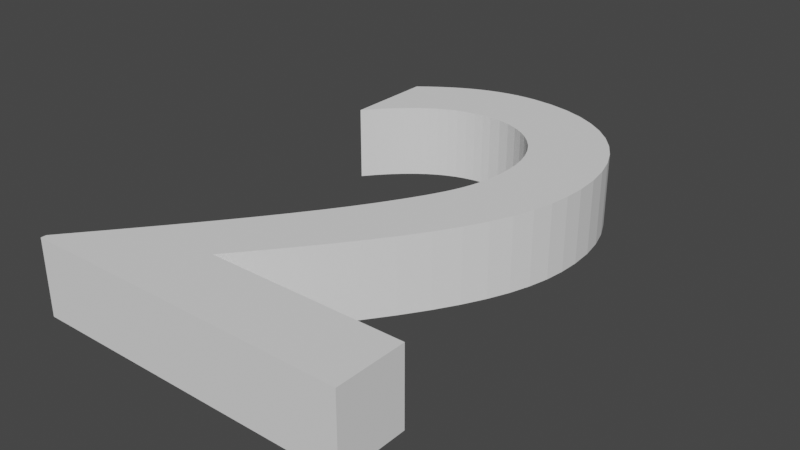 # Source: 2.blend  (saved by Blender 2.82.7; exported with 4.5.12 LTS)
import bpy
from mathutils import Matrix  # noqa: F401  (used for matrix-valued properties, if any)

bpy.ops.wm.read_factory_settings(use_empty=True)
scene = bpy.context.scene
scene.name = 'Scene'

# ---- collections
col_collection = bpy.data.collections.new('Collection'); scene.collection.children.link(col_collection)

# ---- world
world_world = bpy.data.worlds.new('World'); scene.world = world_world
world_world.use_nodes = True; world_world.node_tree.nodes.clear()
_N = world_world.node_tree.nodes; _L = world_world.node_tree.links
n0 = _N.new('ShaderNodeOutputWorld'); n0.name = 'World Output'; n0.location = (300, 300)
n1 = _N.new('ShaderNodeBackground'); n1.name = 'Background'; n1.location = (10, 300)
n1.inputs[0].default_value = (0.05088, 0.05088, 0.05088, 1.0)
_L.new(n1.outputs[0], n0.inputs[0])
n0.is_active_output = True
world_world.color = (0.05088, 0.05088, 0.05088)
world_world.use_sun_shadow = False
world_world.sun_shadow_jitter_overblur = 0.0

# ---- meshes
me_x = bpy.data.meshes.new('文本')
me_x.from_pydata([(0.2262, -0.3544, 0.05), (-0.0348, -0.3544, 0.05), (0.001301, -0.311, 0.05), (0.03368, -0.2708, 0.05), (0.06245, -0.2335, 0.05), (0.08772, -0.1989, 0.05), (0.1096, -0.1664, 0.05), (0.1282, -0.1357, 0.05), (0.1436, -0.1065, 0.05), (0.156, -0.07837, 0.05), (0.1654, -0.05098, 0.05), (0.1721, -0.02394, 0.05), (0.1759, 0.003118, 0.05), (0.1772, 0.03055, 0.05), (0.1755, 0.06121, 0.05), (0.1703, 0.09008, 0.05), (0.162, 0.117, 0.05), (0.1506, 0.1418, 0.05), (0.1363, 0.1643, 0.05), (0.1193, 0.1843, 0.05), (0.09976, 0.2017, 0.05), (0.07779, 0.2163, 0.05), (0.05359, 0.228, 0.05), (0.02732, 0.2365, 0.05), (-0.0008692, 0.2418, 0.05), (-0.0308, 0.2436, 0.05), (-0.04447, 0.2431, 0.05), (-0.058, 0.2418, 0.05), (-0.07143, 0.2396, 0.05), (-0.08476, 0.2365, 0.05), (-0.09805, 0.2325, 0.05), (-0.1113, 0.2276, 0.05), (-0.1246, 0.2217, 0.05), (-0.1378, 0.215, 0.05), (-0.1512, 0.2073, 0.05), (-0.1646, 0.1986, 0.05), (-0.1781, 0.1891, 0.05), (-0.1918, 0.1786, 0.05), (-0.1918, 0.05555, 0.05), (-0.1782, 0.07207, 0.05), (-0.1647, 0.08667, 0.05), (-0.1514, 0.09946, 0.05), (-0.1383, 0.1105, 0.05), (-0.1254, 0.1199, 0.05), (-0.1126, 0.1278, 0.05), (-0.09986, 0.1342, 0.05), (-0.08728, 0.1393, 0.05), (-0.0748, 0.143, 0.05), (-0.0624, 0.1456, 0.05), (-0.05007, 0.1471, 0.05), (-0.0378, 0.1476, 0.05), (-0.02142, 0.1465, 0.05), (-0.00587, 0.1433, 0.05), (0.008747, 0.1381, 0.05), (0.02231, 0.131, 0.05), (0.03471, 0.1222, 0.05), (0.04582, 0.1117, 0.05), (0.05555, 0.0996, 0.05), (0.06376, 0.08607, 0.05), (0.07034, 0.07119, 0.05), (0.07519, 0.05508, 0.05), (0.07818, 0.03783, 0.05), (0.0792, 0.01955, 0.05), (0.07887, 0.005758, 0.05), (0.07787, -0.007233, 0.05), (0.0762, -0.01957, 0.05), (0.07387, -0.03141, 0.05), (0.07087, -0.0429, 0.05), (0.0672, -0.0542, 0.05), (0.06287, -0.06545, 0.05), (0.05787, -0.07682, 0.05), (0.0522, -0.08845, 0.05), (0.04587, -0.1005, 0.05), (0.03887, -0.1131, 0.05), (0.0312, -0.1264, 0.05), (0.01578, -0.1517, 0.05), (-0.001286, -0.1778, 0.05), (-0.01975, -0.2045, 0.05), (-0.03936, -0.2316, 0.05), (-0.05983, -0.259, 0.05), (-0.08093, -0.2864, 0.05), (-0.1024, -0.3137, 0.05), (-0.1239, -0.3406, 0.05), (-0.1453, -0.3669, 0.05), (-0.1662, -0.3925, 0.05), (-0.1865, -0.417, 0.05), (-0.2058, -0.4404, 0.05), (-0.2058, -0.4474, 0.05), (0.2262, -0.4474, 0.05), (0.2262, -0.3544, -0.05), (-0.0348, -0.3544, -0.05), (0.001301, -0.311, -0.05), (0.03368, -0.2708, -0.05), (0.06245, -0.2335, -0.05), (0.08772, -0.1989, -0.05), (0.1096, -0.1664, -0.05), (0.1282, -0.1357, -0.05), (0.1436, -0.1065, -0.05), (0.156, -0.07837, -0.05), (0.1654, -0.05098, -0.05), (0.1721, -0.02394, -0.05), (0.1759, 0.003118, -0.05), (0.1772, 0.03055, -0.05), (0.1755, 0.06121, -0.05), (0.1703, 0.09008, -0.05), (0.162, 0.117, -0.05), (0.1506, 0.1418, -0.05), (0.1363, 0.1643, -0.05), (0.1193, 0.1843, -0.05), (0.09976, 0.2017, -0.05), (0.07779, 0.2163, -0.05), (0.05359, 0.228, -0.05), (0.02732, 0.2365, -0.05), (-0.0008692, 0.2418, -0.05), (-0.0308, 0.2436, -0.05), (-0.04447, 0.2431, -0.05), (-0.058, 0.2418, -0.05), (-0.07143, 0.2396, -0.05), (-0.08476, 0.2365, -0.05), (-0.09805, 0.2325, -0.05), (-0.1113, 0.2276, -0.05), (-0.1246, 0.2217, -0.05), (-0.1378, 0.215, -0.05), (-0.1512, 0.2073, -0.05), (-0.1646, 0.1986, -0.05), (-0.1781, 0.1891, -0.05), (-0.1918, 0.1786, -0.05), (-0.1918, 0.05555, -0.05), (-0.1782, 0.07207, -0.05), (-0.1647, 0.08667, -0.05), (-0.1514, 0.09946, -0.05), (-0.1383, 0.1105, -0.05), (-0.1254, 0.1199, -0.05), (-0.1126, 0.1278, -0.05), (-0.09986, 0.1342, -0.05), (-0.08728, 0.1393, -0.05), (-0.0748, 0.143, -0.05), (-0.0624, 0.1456, -0.05), (-0.05007, 0.1471, -0.05), (-0.0378, 0.1476, -0.05), (-0.02142, 0.1465, -0.05), (-0.00587, 0.1433, -0.05), (0.008747, 0.1381, -0.05), (0.02231, 0.131, -0.05), (0.03471, 0.1222, -0.05), (0.04582, 0.1117, -0.05), (0.05555, 0.0996, -0.05), (0.06376, 0.08607, -0.05), (0.07034, 0.07119, -0.05), (0.07519, 0.05508, -0.05), (0.07818, 0.03783, -0.05), (0.0792, 0.01955, -0.05), (0.07887, 0.005758, -0.05), (0.07787, -0.007233, -0.05), (0.0762, -0.01957, -0.05), (0.07387, -0.03141, -0.05), (0.07087, -0.0429, -0.05), (0.0672, -0.0542, -0.05), (0.06287, -0.06545, -0.05), (0.05787, -0.07682, -0.05), (0.0522, -0.08845, -0.05), (0.04587, -0.1005, -0.05), (0.03887, -0.1131, -0.05), (0.0312, -0.1264, -0.05), (0.01578, -0.1517, -0.05), (-0.001286, -0.1778, -0.05), (-0.01975, -0.2045, -0.05), (-0.03936, -0.2316, -0.05), (-0.05983, -0.259, -0.05), (-0.08093, -0.2864, -0.05), (-0.1024, -0.3137, -0.05), (-0.1239, -0.3406, -0.05), (-0.1453, -0.3669, -0.05), (-0.1662, -0.3925, -0.05), (-0.1865, -0.417, -0.05), (-0.2058, -0.4404, -0.05), (-0.2058, -0.4474, -0.05), (0.2262, -0.4474, -0.05)], [], [(26, 24, 25), (27, 24, 26), (28, 24, 27), (28, 23, 24), (29, 23, 28), (29, 22, 23), (30, 22, 29), (31, 22, 30), (31, 21, 22), (32, 21, 31), (33, 21, 32), (33, 20, 21), (34, 20, 33), (35, 20, 34), (35, 19, 20), (36, 19, 35), (37, 19, 36), (37, 18, 19), (38, 39, 37), (39, 40, 37), (40, 41, 37), (41, 42, 37), (42, 43, 37), (43, 44, 37), (44, 45, 37), (45, 46, 37), (46, 47, 37), (47, 48, 37), (48, 49, 37), (49, 18, 37), (49, 50, 18), (50, 17, 18), (51, 17, 50), (52, 17, 51), (53, 17, 52), (53, 16, 17), (54, 16, 53), (55, 16, 54), (56, 16, 55), (56, 15, 16), (57, 15, 56), (58, 15, 57), (58, 14, 15), (59, 14, 58), (60, 14, 59), (60, 13, 14), (61, 13, 60), (62, 13, 61), (62, 12, 13), (63, 12, 62), (64, 12, 63), (64, 11, 12), (65, 11, 64), (66, 11, 65), (66, 10, 11), (67, 10, 66), (68, 10, 67), (68, 9, 10), (69, 9, 68), (70, 9, 69), (71, 9, 70), (71, 8, 9), (72, 8, 71), (73, 8, 72), (73, 7, 8), (74, 7, 73), (75, 7, 74), (75, 6, 7), (76, 6, 75), (76, 5, 6), (77, 5, 76), (77, 4, 5), (78, 4, 77), (79, 4, 78), (79, 3, 4), (80, 3, 79), (80, 2, 3), (81, 2, 80), (81, 1, 2), (82, 1, 81), (83, 1, 82), (83, 0, 1), (83, 88, 0), (84, 88, 83), (85, 88, 84), (86, 88, 85), (87, 88, 86), (115, 114, 113), (116, 115, 113), (117, 116, 113), (117, 113, 112), (118, 117, 112), (118, 112, 111), (119, 118, 111), (120, 119, 111), (120, 111, 110), (121, 120, 110), (122, 121, 110), (122, 110, 109), (123, 122, 109), (124, 123, 109), (124, 109, 108), (125, 124, 108), (126, 125, 108), (126, 108, 107), (127, 126, 128), (128, 126, 129), (129, 126, 130), (130, 126, 131), (131, 126, 132), (132, 126, 133), (133, 126, 134), (134, 126, 135), (135, 126, 136), (136, 126, 137), (137, 126, 138), (138, 126, 107), (138, 107, 139), (139, 107, 106), (140, 139, 106), (141, 140, 106), (142, 141, 106), (142, 106, 105), (143, 142, 105), (144, 143, 105), (145, 144, 105), (145, 105, 104), (146, 145, 104), (147, 146, 104), (147, 104, 103), (148, 147, 103), (149, 148, 103), (149, 103, 102), (150, 149, 102), (151, 150, 102), (151, 102, 101), (152, 151, 101), (153, 152, 101), (153, 101, 100), (154, 153, 100), (155, 154, 100), (155, 100, 99), (156, 155, 99), (157, 156, 99), (157, 99, 98), (158, 157, 98), (159, 158, 98), (160, 159, 98), (160, 98, 97), (161, 160, 97), (162, 161, 97), (162, 97, 96), (163, 162, 96), (164, 163, 96), (164, 96, 95), (165, 164, 95), (165, 95, 94), (166, 165, 94), (166, 94, 93), (167, 166, 93), (168, 167, 93), (168, 93, 92), (169, 168, 92), (169, 92, 91), (170, 169, 91), (170, 91, 90), (171, 170, 90), (172, 171, 90), (172, 90, 89), (172, 89, 177), (173, 172, 177), (174, 173, 177), (175, 174, 177), (176, 175, 177), (26, 25, 114, 115), (25, 24, 113, 114), (27, 26, 115, 116), (28, 27, 116, 117), (24, 23, 112, 113), (29, 28, 117, 118), (23, 22, 111, 112), (30, 29, 118, 119), (31, 30, 119, 120), (22, 21, 110, 111), (32, 31, 120, 121), (33, 32, 121, 122), (21, 20, 109, 110), (34, 33, 122, 123), (35, 34, 123, 124), (20, 19, 108, 109), (36, 35, 124, 125), (37, 36, 125, 126), (19, 18, 107, 108), (38, 37, 126, 127), (39, 38, 127, 128), (40, 39, 128, 129), (41, 40, 129, 130), (42, 41, 130, 131), (43, 42, 131, 132), (44, 43, 132, 133), (45, 44, 133, 134), (46, 45, 134, 135), (47, 46, 135, 136), (48, 47, 136, 137), (49, 48, 137, 138), (50, 49, 138, 139), (18, 17, 106, 107), (51, 50, 139, 140), (52, 51, 140, 141), (53, 52, 141, 142), (17, 16, 105, 106), (54, 53, 142, 143), (55, 54, 143, 144), (56, 55, 144, 145), (16, 15, 104, 105), (57, 56, 145, 146), (58, 57, 146, 147), (15, 14, 103, 104), (59, 58, 147, 148), (60, 59, 148, 149), (14, 13, 102, 103), (61, 60, 149, 150), (62, 61, 150, 151), (13, 12, 101, 102), (63, 62, 151, 152), (64, 63, 152, 153), (12, 11, 100, 101), (65, 64, 153, 154), (66, 65, 154, 155), (11, 10, 99, 100), (67, 66, 155, 156), (68, 67, 156, 157), (10, 9, 98, 99), (69, 68, 157, 158), (70, 69, 158, 159), (71, 70, 159, 160), (9, 8, 97, 98), (72, 71, 160, 161), (73, 72, 161, 162), (8, 7, 96, 97), (74, 73, 162, 163), (75, 74, 163, 164), (7, 6, 95, 96), (76, 75, 164, 165), (6, 5, 94, 95), (77, 76, 165, 166), (5, 4, 93, 94), (78, 77, 166, 167), (79, 78, 167, 168), (4, 3, 92, 93), (80, 79, 168, 169), (3, 2, 91, 92), (81, 80, 169, 170), (2, 1, 90, 91), (82, 81, 170, 171), (83, 82, 171, 172), (1, 0, 89, 90), (0, 88, 177, 89), (84, 83, 172, 173), (85, 84, 173, 174), (86, 85, 174, 175), (87, 86, 175, 176), (88, 87, 176, 177)])
_uv = me_x.uv_layers.new(name='UVMap')
_uv.uv.foreach_set('vector', [0.2955, 0.0, 0.2727, 0.0, 0.2841, 0.0, 0.3068, 0.0, 0.2727, 0.0, 0.2955, 0.0, 0.3182, 0.0, 0.2727, 0.0, 0.3068, 0.0, 0.3182, 0.0, 0.2614, 0.0, 0.2727, 0.0, 0.3295, 0.0, 0.2614, 0.0, 0.3182, 0.0, 0.3295, 0.0, 0.25, 0.0, 0.2614, 0.0, 0.3409, 0.0, 0.25, 0.0, 0.3295, 0.0, 0.3523, 0.0, 0.25, 0.0, 0.3409, 0.0, 0.3523, 0.0, 0.2386, 0.0, 0.25, 0.0, 0.3636, 0.0, 0.2386, 0.0, 0.3523, 0.0, 0.375, 0.0, 0.2386, 0.0, 0.3636, 0.0, 0.375, 0.0, 0.2273, 0.0, 0.2386, 0.0, 0.3864, 0.0, 0.2273, 0.0, 0.375, 0.0, 0.3977, 0.0, 0.2273, 0.0, 0.3864, 0.0, 0.3977, 0.0, 0.2159, 0.0, 0.2273, 0.0, 0.4091, 0.0, 0.2159, 0.0, 0.3977, 0.0, 0.4205, 0.0, 0.2159, 0.0, 0.4091, 0.0, 0.4205, 0.0, 0.2045, 0.0, 0.2159, 0.0, 0.4318, 0.0, 0.4432, 0.0, 0.4205, 0.0, 0.4432, 0.0, 0.4545, 0.0, 0.4205, 0.0, 0.4545, 0.0, 0.4659, 0.0, 0.4205, 0.0, 0.4659, 0.0, 0.4773, 0.0, 0.4205, 0.0, 0.4773, 0.0, 0.4886, 0.0, 0.4205, 0.0, 0.4886, 0.0, 0.5, 0.0, 0.4205, 0.0, 0.5, 0.0, 0.5114, 0.0, 0.4205, 0.0, 0.5114, 0.0, 0.5227, 0.0, 0.4205, 0.0, 0.5227, 0.0, 0.5341, 0.0, 0.4205, 0.0, 0.5341, 0.0, 0.5455, 0.0, 0.4205, 0.0, 0.5455, 0.0, 0.5568, 0.0, 0.4205, 0.0, 0.5568, 0.0, 0.2045, 0.0, 0.4205, 0.0, 0.5568, 0.0, 0.5682, 0.0, 0.2045, 0.0, 0.5682, 0.0, 0.1932, 0.0, 0.2045, 0.0, 0.5795, 0.0, 0.1932, 0.0, 0.5682, 0.0, 0.5909, 0.0, 0.1932, 0.0, 0.5795, 0.0, 0.6023, 0.0, 0.1932, 0.0, 0.5909, 0.0, 0.6023, 0.0, 0.1818, 0.0, 0.1932, 0.0, 0.6136, 0.0, 0.1818, 0.0, 0.6023, 0.0, 0.625, 0.0, 0.1818, 0.0, 0.6136, 0.0, 0.6364, 0.0, 0.1818, 0.0, 0.625, 0.0, 0.6364, 0.0, 0.1705, 0.0, 0.1818, 0.0, 0.6477, 0.0, 0.1705, 0.0, 0.6364, 0.0, 0.6591, 0.0, 0.1705, 0.0, 0.6477, 0.0, 0.6591, 0.0, 0.1591, 0.0, 0.1705, 0.0, 0.6705, 0.0, 0.1591, 0.0, 0.6591, 0.0, 0.6818, 0.0, 0.1591, 0.0, 0.6705, 0.0, 0.6818, 0.0, 0.1477, 0.0, 0.1591, 0.0, 0.6932, 0.0, 0.1477, 0.0, 0.6818, 0.0, 0.7045, 0.0, 0.1477, 0.0, 0.6932, 0.0, 0.7045, 0.0, 0.1364, 0.0, 0.1477, 0.0, 0.7159, 0.0, 0.1364, 0.0, 0.7045, 0.0, 0.7273, 0.0, 0.1364, 0.0, 0.7159, 0.0, 0.7273, 0.0, 0.125, 0.0, 0.1364, 0.0, 0.7386, 0.0, 0.125, 0.0, 0.7273, 0.0, 0.75, 0.0, 0.125, 0.0, 0.7386, 0.0, 0.75, 0.0, 0.1136, 0.0, 0.125, 0.0, 0.7614, 0.0, 0.1136, 0.0, 0.75, 0.0, 0.7727, 0.0, 0.1136, 0.0, 0.7614, 0.0, 0.7727, 0.0, 0.1023, 0.0, 0.1136, 0.0, 0.7841, 0.0, 0.1023, 0.0, 0.7727, 0.0, 0.7955, 0.0, 0.1023, 0.0, 0.7841, 0.0, 0.8068, 0.0, 0.1023, 0.0, 0.7955, 0.0, 0.8068, 0.0, 0.09091, 0.0, 0.1023, 0.0, 0.8182, 0.0, 0.09091, 0.0, 0.8068, 0.0, 0.8295, 0.0, 0.09091, 0.0, 0.8182, 0.0, 0.8295, 0.0, 0.07955, 0.0, 0.09091, 0.0, 0.8409, 0.0, 0.07955, 0.0, 0.8295, 0.0, 0.8523, 0.0, 0.07955, 0.0, 0.8409, 0.0, 0.8523, 0.0, 0.06818, 0.0, 0.07955, 0.0, 0.8636, 0.0, 0.06818, 0.0, 0.8523, 0.0, 0.8636, 0.0, 0.05682, 0.0, 0.06818, 0.0, 0.875, 0.0, 0.05682, 0.0, 0.8636, 0.0, 0.875, 0.0, 0.04545, 0.0, 0.05682, 0.0, 0.8864, 0.0, 0.04545, 0.0, 0.875, 0.0, 0.8977, 0.0, 0.04545, 0.0, 0.8864, 0.0, 0.8977, 0.0, 0.03409, 0.0, 0.04545, 0.0, 0.9091, 0.0, 0.03409, 0.0, 0.8977, 0.0, 0.9091, 0.0, 0.02273, 0.0, 0.03409, 0.0, 0.9205, 0.0, 0.02273, 0.0, 0.9091, 0.0, 0.9205, 0.0, 0.01136, 0.0, 0.02273, 0.0, 0.9318, 0.0, 0.01136, 0.0, 0.9205, 0.0, 0.9432, 0.0, 0.01136, 0.0, 0.9318, 0.0, 0.9432, 0.0, 0.0, 0.0, 0.01136, 0.0, 0.9432, 0.0, 1.0, 0.0, 0.0, 0.0, 0.9545, 0.0, 1.0, 0.0, 0.9432, 0.0, 0.9659, 0.0, 1.0, 0.0, 0.9545, 0.0, 0.9773, 0.0, 1.0, 0.0, 0.9659, 0.0, 0.9886, 0.0, 1.0, 0.0, 0.9773, 0.0, 0.2955, 0.0, 0.2841, 0.0, 0.2727, 0.0, 0.3068, 0.0, 0.2955, 0.0, 0.2727, 0.0, 0.3182, 0.0, 0.3068, 0.0, 0.2727, 0.0, 0.3182, 0.0, 0.2727, 0.0, 0.2614, 0.0, 0.3295, 0.0, 0.3182, 0.0, 0.2614, 0.0, 0.3295, 0.0, 0.2614, 0.0, 0.25, 0.0, 0.3409, 0.0, 0.3295, 0.0, 0.25, 0.0, 0.3523, 0.0, 0.3409, 0.0, 0.25, 0.0, 0.3523, 0.0, 0.25, 0.0, 0.2386, 0.0, 0.3636, 0.0, 0.3523, 0.0, 0.2386, 0.0, 0.375, 0.0, 0.3636, 0.0, 0.2386, 0.0, 0.375, 0.0, 0.2386, 0.0, 0.2273, 0.0, 0.3864, 0.0, 0.375, 0.0, 0.2273, 0.0, 0.3977, 0.0, 0.3864, 0.0, 0.2273, 0.0, 0.3977, 0.0, 0.2273, 0.0, 0.2159, 0.0, 0.4091, 0.0, 0.3977, 0.0, 0.2159, 0.0, 0.4205, 0.0, 0.4091, 0.0, 0.2159, 0.0, 0.4205, 0.0, 0.2159, 0.0, 0.2045, 0.0, 0.4318, 0.0, 0.4205, 0.0, 0.4432, 0.0, 0.4432, 0.0, 0.4205, 0.0, 0.4545, 0.0, 0.4545, 0.0, 0.4205, 0.0, 0.4659, 0.0, 0.4659, 0.0, 0.4205, 0.0, 0.4773, 0.0, 0.4773, 0.0, 0.4205, 0.0, 0.4886, 0.0, 0.4886, 0.0, 0.4205, 0.0, 0.5, 0.0, 0.5, 0.0, 0.4205, 0.0, 0.5114, 0.0, 0.5114, 0.0, 0.4205, 0.0, 0.5227, 0.0, 0.5227, 0.0, 0.4205, 0.0, 0.5341, 0.0, 0.5341, 0.0, 0.4205, 0.0, 0.5455, 0.0, 0.5455, 0.0, 0.4205, 0.0, 0.5568, 0.0, 0.5568, 0.0, 0.4205, 0.0, 0.2045, 0.0, 0.5568, 0.0, 0.2045, 0.0, 0.5682, 0.0, 0.5682, 0.0, 0.2045, 0.0, 0.1932, 0.0, 0.5795, 0.0, 0.5682, 0.0, 0.1932, 0.0, 0.5909, 0.0, 0.5795, 0.0, 0.1932, 0.0, 0.6023, 0.0, 0.5909, 0.0, 0.1932, 0.0, 0.6023, 0.0, 0.1932, 0.0, 0.1818, 0.0, 0.6136, 0.0, 0.6023, 0.0, 0.1818, 0.0, 0.625, 0.0, 0.6136, 0.0, 0.1818, 0.0, 0.6364, 0.0, 0.625, 0.0, 0.1818, 0.0, 0.6364, 0.0, 0.1818, 0.0, 0.1705, 0.0, 0.6477, 0.0, 0.6364, 0.0, 0.1705, 0.0, 0.6591, 0.0, 0.6477, 0.0, 0.1705, 0.0, 0.6591, 0.0, 0.1705, 0.0, 0.1591, 0.0, 0.6705, 0.0, 0.6591, 0.0, 0.1591, 0.0, 0.6818, 0.0, 0.6705, 0.0, 0.1591, 0.0, 0.6818, 0.0, 0.1591, 0.0, 0.1477, 0.0, 0.6932, 0.0, 0.6818, 0.0, 0.1477, 0.0, 0.7045, 0.0, 0.6932, 0.0, 0.1477, 0.0, 0.7045, 0.0, 0.1477, 0.0, 0.1364, 0.0, 0.7159, 0.0, 0.7045, 0.0, 0.1364, 0.0, 0.7273, 0.0, 0.7159, 0.0, 0.1364, 0.0, 0.7273, 0.0, 0.1364, 0.0, 0.125, 0.0, 0.7386, 0.0, 0.7273, 0.0, 0.125, 0.0, 0.75, 0.0, 0.7386, 0.0, 0.125, 0.0, 0.75, 0.0, 0.125, 0.0, 0.1136, 0.0, 0.7614, 0.0, 0.75, 0.0, 0.1136, 0.0, 0.7727, 0.0, 0.7614, 0.0, 0.1136, 0.0, 0.7727, 0.0, 0.1136, 0.0, 0.1023, 0.0, 0.7841, 0.0, 0.7727, 0.0, 0.1023, 0.0, 0.7955, 0.0, 0.7841, 0.0, 0.1023, 0.0, 0.8068, 0.0, 0.7955, 0.0, 0.1023, 0.0, 0.8068, 0.0, 0.1023, 0.0, 0.09091, 0.0, 0.8182, 0.0, 0.8068, 0.0, 0.09091, 0.0, 0.8295, 0.0, 0.8182, 0.0, 0.09091, 0.0, 0.8295, 0.0, 0.09091, 0.0, 0.07955, 0.0, 0.8409, 0.0, 0.8295, 0.0, 0.07955, 0.0, 0.8523, 0.0, 0.8409, 0.0, 0.07955, 0.0, 0.8523, 0.0, 0.07955, 0.0, 0.06818, 0.0, 0.8636, 0.0, 0.8523, 0.0, 0.06818, 0.0, 0.8636, 0.0, 0.06818, 0.0, 0.05682, 0.0, 0.875, 0.0, 0.8636, 0.0, 0.05682, 0.0, 0.875, 0.0, 0.05682, 0.0, 0.04545, 0.0, 0.8864, 0.0, 0.875, 0.0, 0.04545, 0.0, 0.8977, 0.0, 0.8864, 0.0, 0.04545, 0.0, 0.8977, 0.0, 0.04545, 0.0, 0.03409, 0.0, 0.9091, 0.0, 0.8977, 0.0, 0.03409, 0.0, 0.9091, 0.0, 0.03409, 0.0, 0.02273, 0.0, 0.9205, 0.0, 0.9091, 0.0, 0.02273, 0.0, 0.9205, 0.0, 0.02273, 0.0, 0.01136, 0.0, 0.9318, 0.0, 0.9205, 0.0, 0.01136, 0.0, 0.9432, 0.0, 0.9318, 0.0, 0.01136, 0.0, 0.9432, 0.0, 0.01136, 0.0, 0.0, 0.0, 0.9432, 0.0, 0.0, 0.0, 1.0, 0.0, 0.9545, 0.0, 0.9432, 0.0, 1.0, 0.0, 0.9659, 0.0, 0.9545, 0.0, 1.0, 0.0, 0.9773, 0.0, 0.9659, 0.0, 1.0, 0.0, 0.9886, 0.0, 0.9773, 0.0, 1.0, 0.0, 0.2955, 0.0, 0.2841, 0.0, 0.2841, 0.0, 0.2955, 0.0, 0.2841, 0.0, 0.2727, 0.0, 0.2727, 0.0, 0.2841, 0.0, 0.3068, 0.0, 0.2955, 0.0, 0.2955, 0.0, 0.3068, 0.0, 0.3182, 0.0, 0.3068, 0.0, 0.3068, 0.0, 0.3182, 0.0, 0.2727, 0.0, 0.2614, 0.0, 0.2614, 0.0, 0.2727, 0.0, 0.3295, 0.0, 0.3182, 0.0, 0.3182, 0.0, 0.3295, 0.0, 0.2614, 0.0, 0.25, 0.0, 0.25, 0.0, 0.2614, 0.0, 0.3409, 0.0, 0.3295, 0.0, 0.3295, 0.0, 0.3409, 0.0, 0.3523, 0.0, 0.3409, 0.0, 0.3409, 0.0, 0.3523, 0.0, 0.25, 0.0, 0.2386, 0.0, 0.2386, 0.0, 0.25, 0.0, 0.3636, 0.0, 0.3523, 0.0, 0.3523, 0.0, 0.3636, 0.0, 0.375, 0.0, 0.3636, 0.0, 0.3636, 0.0, 0.375, 0.0, 0.2386, 0.0, 0.2273, 0.0, 0.2273, 0.0, 0.2386, 0.0, 0.3864, 0.0, 0.375, 0.0, 0.375, 0.0, 0.3864, 0.0, 0.3977, 0.0, 0.3864, 0.0, 0.3864, 0.0, 0.3977, 0.0, 0.2273, 0.0, 0.2159, 0.0, 0.2159, 0.0, 0.2273, 0.0, 0.4091, 0.0, 0.3977, 0.0, 0.3977, 0.0, 0.4091, 0.0, 0.4205, 0.0, 0.4091, 0.0, 0.4091, 0.0, 0.4205, 0.0, 0.2159, 0.0, 0.2045, 0.0, 0.2045, 0.0, 0.2159, 0.0, 0.4318, 0.0, 0.4205, 0.0, 0.4205, 0.0, 0.4318, 0.0, 0.4432, 0.0, 0.4318, 0.0, 0.4318, 0.0, 0.4432, 0.0, 0.4545, 0.0, 0.4432, 0.0, 0.4432, 0.0, 0.4545, 0.0, 0.4659, 0.0, 0.4545, 0.0, 0.4545, 0.0, 0.4659, 0.0, 0.4773, 0.0, 0.4659, 0.0, 0.4659, 0.0, 0.4773, 0.0, 0.4886, 0.0, 0.4773, 0.0, 0.4773, 0.0, 0.4886, 0.0, 0.5, 0.0, 0.4886, 0.0, 0.4886, 0.0, 0.5, 0.0, 0.5114, 0.0, 0.5, 0.0, 0.5, 0.0, 0.5114, 0.0, 0.5227, 0.0, 0.5114, 0.0, 0.5114, 0.0, 0.5227, 0.0, 0.5341, 0.0, 0.5227, 0.0, 0.5227, 0.0, 0.5341, 0.0, 0.5455, 0.0, 0.5341, 0.0, 0.5341, 0.0, 0.5455, 0.0, 0.5568, 0.0, 0.5455, 0.0, 0.5455, 0.0, 0.5568, 0.0, 0.5682, 0.0, 0.5568, 0.0, 0.5568, 0.0, 0.5682, 0.0, 0.2045, 0.0, 0.1932, 0.0, 0.1932, 0.0, 0.2045, 0.0, 0.5795, 0.0, 0.5682, 0.0, 0.5682, 0.0, 0.5795, 0.0, 0.5909, 0.0, 0.5795, 0.0, 0.5795, 0.0, 0.5909, 0.0, 0.6023, 0.0, 0.5909, 0.0, 0.5909, 0.0, 0.6023, 0.0, 0.1932, 0.0, 0.1818, 0.0, 0.1818, 0.0, 0.1932, 0.0, 0.6136, 0.0, 0.6023, 0.0, 0.6023, 0.0, 0.6136, 0.0, 0.625, 0.0, 0.6136, 0.0, 0.6136, 0.0, 0.625, 0.0, 0.6364, 0.0, 0.625, 0.0, 0.625, 0.0, 0.6364, 0.0, 0.1818, 0.0, 0.1705, 0.0, 0.1705, 0.0, 0.1818, 0.0, 0.6477, 0.0, 0.6364, 0.0, 0.6364, 0.0, 0.6477, 0.0, 0.6591, 0.0, 0.6477, 0.0, 0.6477, 0.0, 0.6591, 0.0, 0.1705, 0.0, 0.1591, 0.0, 0.1591, 0.0, 0.1705, 0.0, 0.6705, 0.0, 0.6591, 0.0, 0.6591, 0.0, 0.6705, 0.0, 0.6818, 0.0, 0.6705, 0.0, 0.6705, 0.0, 0.6818, 0.0, 0.1591, 0.0, 0.1477, 0.0, 0.1477, 0.0, 0.1591, 0.0, 0.6932, 0.0, 0.6818, 0.0, 0.6818, 0.0, 0.6932, 0.0, 0.7045, 0.0, 0.6932, 0.0, 0.6932, 0.0, 0.7045, 0.0, 0.1477, 0.0, 0.1364, 0.0, 0.1364, 0.0, 0.1477, 0.0, 0.7159, 0.0, 0.7045, 0.0, 0.7045, 0.0, 0.7159, 0.0, 0.7273, 0.0, 0.7159, 0.0, 0.7159, 0.0, 0.7273, 0.0, 0.1364, 0.0, 0.125, 0.0, 0.125, 0.0, 0.1364, 0.0, 0.7386, 0.0, 0.7273, 0.0, 0.7273, 0.0, 0.7386, 0.0, 0.75, 0.0, 0.7386, 0.0, 0.7386, 0.0, 0.75, 0.0, 0.125, 0.0, 0.1136, 0.0, 0.1136, 0.0, 0.125, 0.0, 0.7614, 0.0, 0.75, 0.0, 0.75, 0.0, 0.7614, 0.0, 0.7727, 0.0, 0.7614, 0.0, 0.7614, 0.0, 0.7727, 0.0, 0.1136, 0.0, 0.1023, 0.0, 0.1023, 0.0, 0.1136, 0.0, 0.7841, 0.0, 0.7727, 0.0, 0.7727, 0.0, 0.7841, 0.0, 0.7955, 0.0, 0.7841, 0.0, 0.7841, 0.0, 0.7955, 0.0, 0.8068, 0.0, 0.7955, 0.0, 0.7955, 0.0, 0.8068, 0.0, 0.1023, 0.0, 0.09091, 0.0, 0.09091, 0.0, 0.1023, 0.0, 0.8182, 0.0, 0.8068, 0.0, 0.8068, 0.0, 0.8182, 0.0, 0.8295, 0.0, 0.8182, 0.0, 0.8182, 0.0, 0.8295, 0.0, 0.09091, 0.0, 0.07955, 0.0, 0.07955, 0.0, 0.09091, 0.0, 0.8409, 0.0, 0.8295, 0.0, 0.8295, 0.0, 0.8409, 0.0, 0.8523, 0.0, 0.8409, 0.0, 0.8409, 0.0, 0.8523, 0.0, 0.07955, 0.0, 0.06818, 0.0, 0.06818, 0.0, 0.07955, 0.0, 0.8636, 0.0, 0.8523, 0.0, 0.8523, 0.0, 0.8636, 0.0, 0.06818, 0.0, 0.05682, 0.0, 0.05682, 0.0, 0.06818, 0.0, 0.875, 0.0, 0.8636, 0.0, 0.8636, 0.0, 0.875, 0.0, 0.05682, 0.0, 0.04545, 0.0, 0.04545, 0.0, 0.05682, 0.0, 0.8864, 0.0, 0.875, 0.0, 0.875, 0.0, 0.8864, 0.0, 0.8977, 0.0, 0.8864, 0.0, 0.8864, 0.0, 0.8977, 0.0, 0.04545, 0.0, 0.03409, 0.0, 0.03409, 0.0, 0.04545, 0.0, 0.9091, 0.0, 0.8977, 0.0, 0.8977, 0.0, 0.9091, 0.0, 0.03409, 0.0, 0.02273, 0.0, 0.02273, 0.0, 0.03409, 0.0, 0.9205, 0.0, 0.9091, 0.0, 0.9091, 0.0, 0.9205, 0.0, 0.02273, 0.0, 0.01136, 0.0, 0.01136, 0.0, 0.02273, 0.0, 0.9318, 0.0, 0.9205, 0.0, 0.9205, 0.0, 0.9318, 0.0, 0.9432, 0.0, 0.9318, 0.0, 0.9318, 0.0, 0.9432, 0.0, 0.01136, 0.0, 0.0, 0.0, 0.0, 0.0, 0.01136, 0.0, 0.0, 0.0, 1.0, 0.0, 1.0, 0.0, 0.0, 0.0, 0.9545, 0.0, 0.9432, 0.0, 0.9432, 0.0, 0.9545, 0.0, 0.9659, 0.0, 0.9545, 0.0, 0.9545, 0.0, 0.9659, 0.0, 0.9773, 0.0, 0.9659, 0.0, 0.9659, 0.0, 0.9773, 0.0, 0.9886, 0.0, 0.9773, 0.0, 0.9773, 0.0, 0.9886, 0.0, 1.0, 0.0, 0.9886, 0.0, 0.9886, 0.0, 1.0, 0.0])
me_x.use_remesh_fix_poles = True
me_x.use_remesh_preserve_attributes = False
me_x.use_mirror_vertex_groups = False
me_x.update()

# ---- objects
ob_x = bpy.data.objects.new('文本', me_x)

# ---- transforms, parenting, visibility, modifiers, constraints
ob_x.location = (0.0, 0.0, 0.0)
ob_x.lineart.crease_threshold = 0.0

# ---- collection membership
col_collection.objects.link(ob_x)

# ---- scene / render settings (as saved in the file)
scene.frame_start = 1; scene.frame_end = 250; scene.frame_set(1)
scene.render.engine = 'BLENDER_EEVEE_NEXT'
scene.cycles.use_denoising = False
scene.cycles.samples = 128
scene.cycles.sampling_pattern = 'TABULATED_SOBOL'
scene.cycles.use_adaptive_sampling = False
scene.cycles.use_light_tree = False
scene.view_settings.view_transform = 'Filmic'
bpy.context.view_layer.update()

# ---- added for rendering (the .blend has no active camera and no usable light): camera, sun
cam_auto = bpy.data.cameras.new('AutoCamera')
cam_auto.lens = 50.0
cam_auto.sensor_width = 36.0
cam_auto.clip_end = 1000.0
ob_auto_camera = bpy.data.objects.new('AutoCamera', cam_auto)
scene.collection.objects.link(ob_auto_camera)
ob_auto_camera.location = (0.769845, -1.01352, 0.607716)
ob_auto_camera.rotation_euler = (1.09748, -7.21219e-08, 0.694738)
scene.camera = ob_auto_camera
light_auto_sun = bpy.data.lights.new('AutoSun', 'SUN')
light_auto_sun.energy = 3.0
light_auto_sun.angle = 0.0523599
ob_auto_sun = bpy.data.objects.new('AutoSun', light_auto_sun)
scene.collection.objects.link(ob_auto_sun)
ob_auto_sun.rotation_euler = (0.872665, 0.174533, 0.523599)
bpy.context.view_layer.update()
